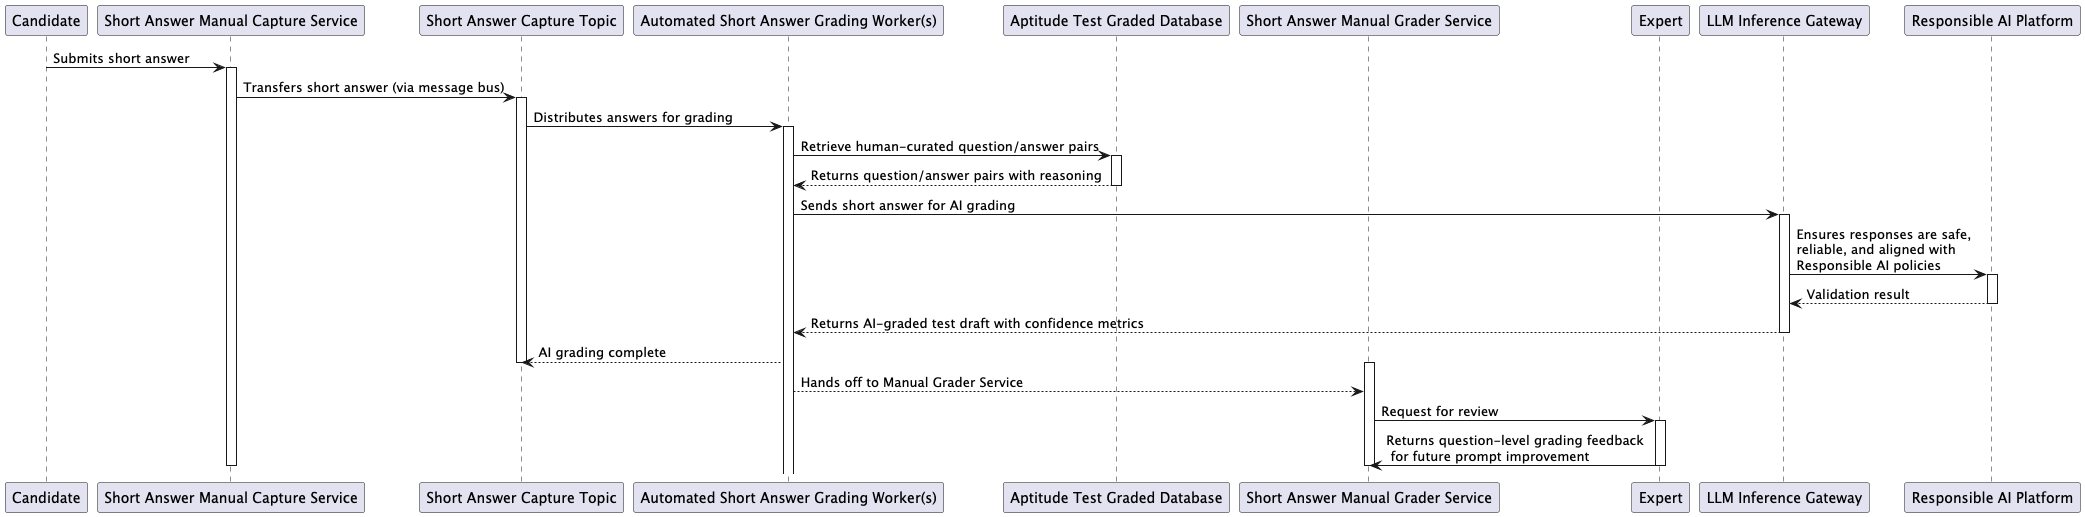

The diagram above was rendered by PlantUML. Its source (embedded in the PNG):
@startuml
' Participants
participant "Candidate" as Candidate
participant "Short Answer Manual Capture Service" as CaptureService
participant "Short Answer Capture Topic" as CaptureTopic
participant "Automated Short Answer Grading Worker(s)" as GradingWorker
participant "Aptitude Test Graded Database" as GradedDB
participant "Short Answer Manual Grader Service" as ManualGrader
participant "Expert" as Expert
participant "LLM Inference Gateway" as LLMGateway
participant "Responsible AI Platform" as AIPlatform

' Sequence of operations
Candidate -> CaptureService: Submits short answer
activate CaptureService

CaptureService -> CaptureTopic: Transfers short answer (via message bus)
activate CaptureTopic

CaptureTopic -> GradingWorker: Distributes answers for grading
activate GradingWorker

GradingWorker -> GradedDB: Retrieve human-curated question/answer pairs
activate GradedDB
GradedDB --> GradingWorker: Returns question/answer pairs with reasoning
deactivate GradedDB

GradingWorker -> LLMGateway: Sends short answer for AI grading
activate LLMGateway
LLMGateway -> AIPlatform: Ensures responses are safe, \nreliable, and aligned with \nResponsible AI policies
activate AIPlatform
AIPlatform --> LLMGateway: Validation result
deactivate AIPlatform
LLMGateway --> GradingWorker: Returns AI-graded test draft with confidence metrics
deactivate LLMGateway

GradingWorker --> CaptureTopic: AI grading complete
deactivate CaptureTopic

activate ManualGrader
GradingWorker --> ManualGrader: Hands off to Manual Grader Service

ManualGrader -> Expert: Request for review
activate Expert
Expert -> ManualGrader: Returns question-level grading feedback\n for future prompt improvement
deactivate Expert
deactivate ManualGrader

deactivate CaptureService

@enduml